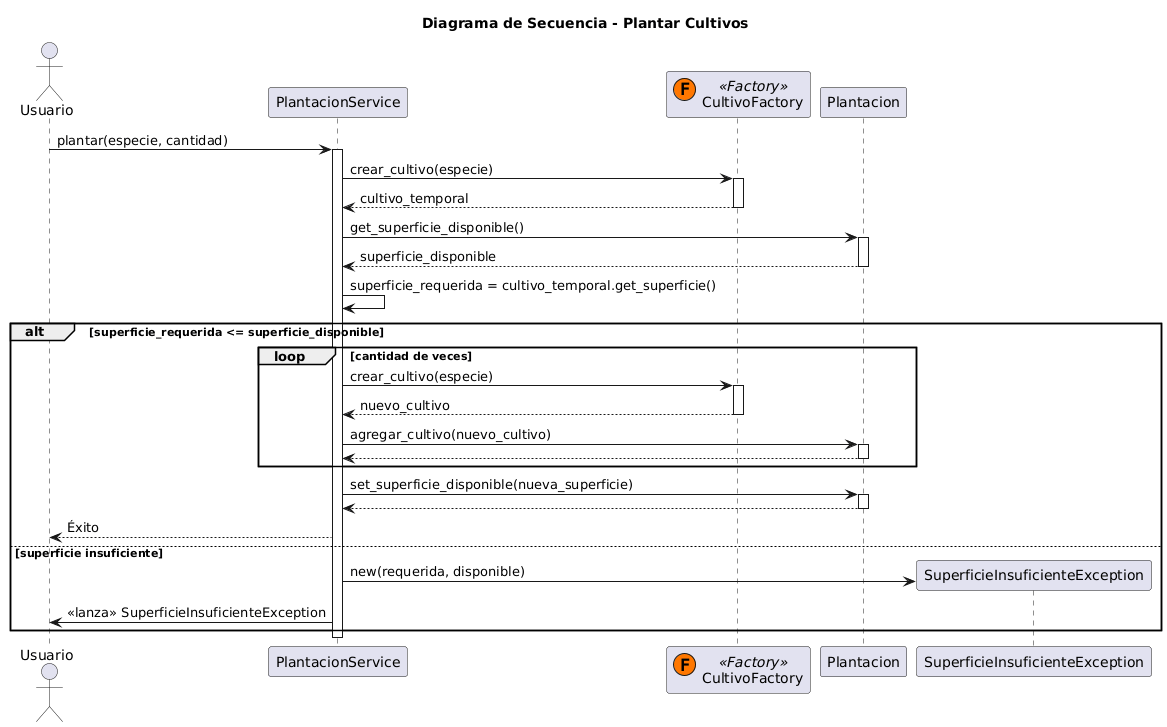

The diagram above was rendered by PlantUML. Its source (embedded in the PNG):
@startuml
title Diagrama de Secuencia - Plantar Cultivos

actor Usuario

participant PlantacionService
participant CultivoFactory << (F, #FF7700) Factory >>
participant Plantacion

Usuario -> PlantacionService: plantar(especie, cantidad)
activate PlantacionService

PlantacionService -> CultivoFactory: crear_cultivo(especie)
activate CultivoFactory
CultivoFactory --> PlantacionService: cultivo_temporal
deactivate CultivoFactory

PlantacionService -> Plantacion: get_superficie_disponible()
activate Plantacion
Plantacion --> PlantacionService: superficie_disponible
deactivate Plantacion

PlantacionService -> PlantacionService: superficie_requerida = cultivo_temporal.get_superficie()

alt superficie_requerida <= superficie_disponible
    loop cantidad de veces
        PlantacionService -> CultivoFactory: crear_cultivo(especie)
        activate CultivoFactory
        CultivoFactory --> PlantacionService: nuevo_cultivo
        deactivate CultivoFactory
        
        PlantacionService -> Plantacion: agregar_cultivo(nuevo_cultivo)
        activate Plantacion
        Plantacion --> PlantacionService
        deactivate Plantacion
    end
    
    PlantacionService -> Plantacion: set_superficie_disponible(nueva_superficie)
    activate Plantacion
    Plantacion --> PlantacionService
    deactivate Plantacion
    
    PlantacionService --> Usuario: Éxito
else superficie insuficiente
    create SuperficieInsuficienteException
    PlantacionService -> SuperficieInsuficienteException: new(requerida, disponible)
    PlantacionService -> Usuario: <<lanza>> SuperficieInsuficienteException
end

deactivate PlantacionService
@enduml